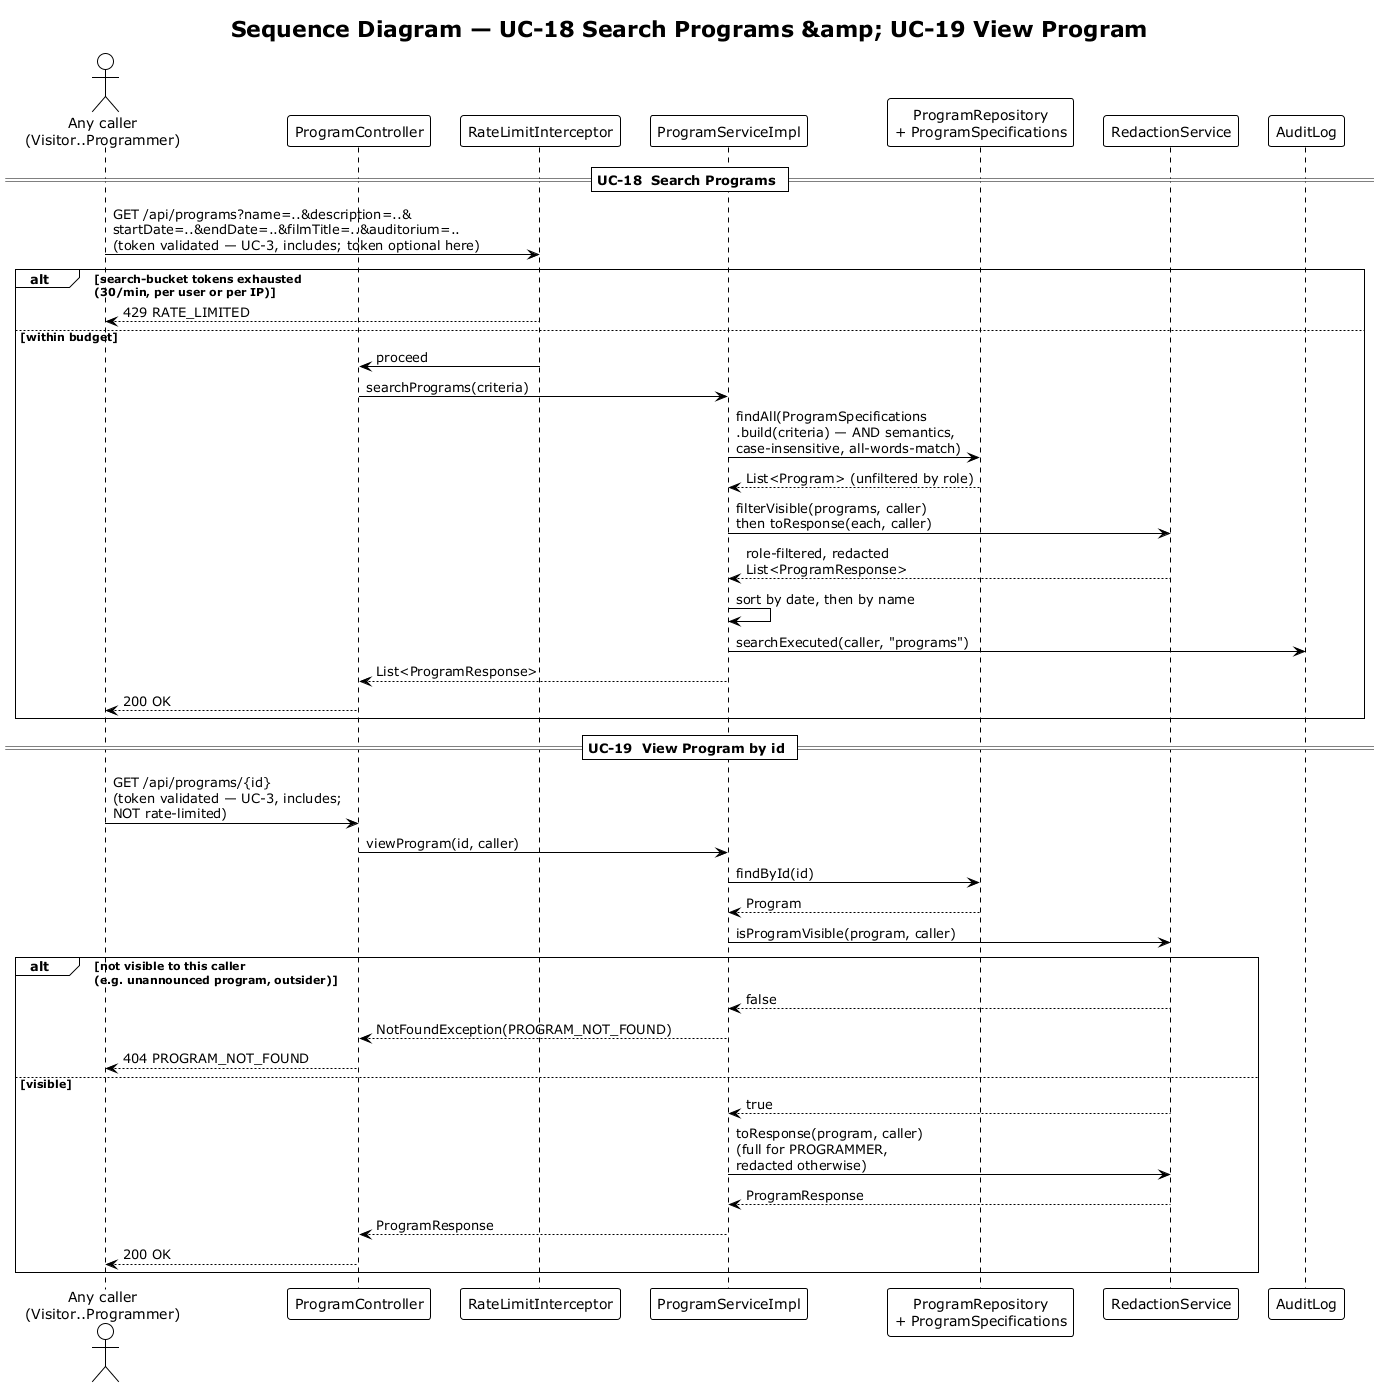

The diagram above was rendered by PlantUML. Its source (embedded in the PNG):
@startuml sequence-program-search-view
!theme plain
title Sequence Diagram — UC-18 Search Programs &amp; UC-19 View Program

actor "Any caller\n(Visitor..Programmer)" as Caller
participant "ProgramController" as Ctrl
participant "RateLimitInterceptor" as RateLimit
participant "ProgramServiceImpl" as Svc
participant "ProgramRepository\n+ ProgramSpecifications" as Repo
participant "RedactionService" as Redaction
participant "AuditLog" as Audit

== UC-18  Search Programs ==
Caller -> RateLimit : GET /api/programs?name=..&description=..&\nstartDate=..&endDate=..&filmTitle=..&auditorium=..\n(token validated — UC-3, includes; token optional here)
alt search-bucket tokens exhausted\n(30/min, per user or per IP)
  RateLimit --> Caller : 429 RATE_LIMITED
else within budget
  RateLimit -> Ctrl : proceed
  Ctrl -> Svc : searchPrograms(criteria)
  Svc -> Repo : findAll(ProgramSpecifications\n.build(criteria) — AND semantics,\ncase-insensitive, all-words-match)
  Repo --> Svc : List<Program> (unfiltered by role)
  Svc -> Redaction : filterVisible(programs, caller)\nthen toResponse(each, caller)
  Redaction --> Svc : role-filtered, redacted\nList<ProgramResponse>
  Svc -> Svc : sort by date, then by name
  Svc -> Audit : searchExecuted(caller, "programs")
  Svc --> Ctrl : List<ProgramResponse>
  Ctrl --> Caller : 200 OK
end

== UC-19  View Program by id ==
Caller -> Ctrl : GET /api/programs/{id}\n(token validated — UC-3, includes;\nNOT rate-limited)
Ctrl -> Svc : viewProgram(id, caller)
Svc -> Repo : findById(id)
Repo --> Svc : Program
Svc -> Redaction : isProgramVisible(program, caller)
alt not visible to this caller\n(e.g. unannounced program, outsider)
  Redaction --> Svc : false
  Svc --> Ctrl : NotFoundException(PROGRAM_NOT_FOUND)
  Ctrl --> Caller : 404 PROGRAM_NOT_FOUND
else visible
  Redaction --> Svc : true
  Svc -> Redaction : toResponse(program, caller)\n(full for PROGRAMMER,\nredacted otherwise)
  Redaction --> Svc : ProgramResponse
  Svc --> Ctrl : ProgramResponse
  Ctrl --> Caller : 200 OK
end

@enduml